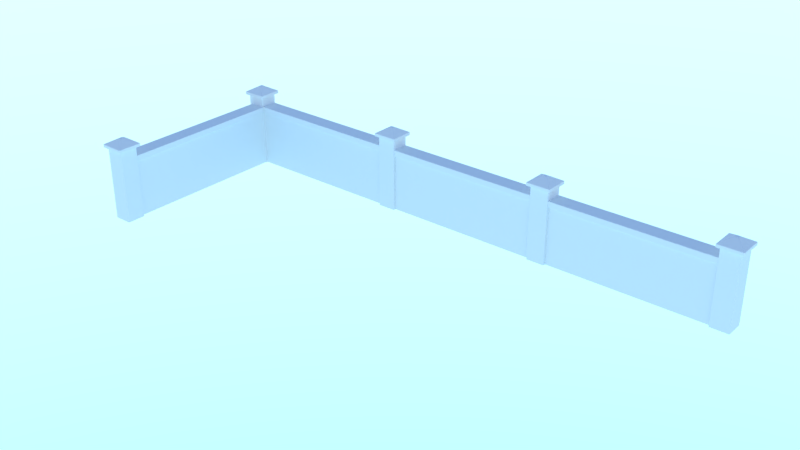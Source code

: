 # Source: wall.blend  (saved by Blender 2.78.0; exported with 4.5.12 LTS)
import bpy
from mathutils import Matrix  # noqa: F401  (used for matrix-valued properties, if any)

bpy.ops.wm.read_factory_settings(use_empty=True)
scene = bpy.context.scene
scene.name = 'Scene'

# ---- collections
col_collection_1 = bpy.data.collections.new('Collection 1'); scene.collection.children.link(col_collection_1)

# ---- materials (node trees are filled in below, after node groups)
mat_wall = bpy.data.materials.new('wall')
mat_wall.alpha_threshold = 0.0
mat_wall.use_transparent_shadow = False
mat_wall.roughness = 0.5
mat_wall.specular_intensity = 0.2171
mat_wall.line_color = (0.0, 0.0, 0.0, 1.0)

# ---- material node trees

# ---- world
world_world = bpy.data.worlds.new('World'); scene.world = world_world
world_world.use_nodes = True; world_world.node_tree.nodes.clear()
_N = world_world.node_tree.nodes; _L = world_world.node_tree.links
n0 = _N.new('ShaderNodeOutputWorld'); n0.name = 'World Output'; n0.location = (300, 300)
n1 = _N.new('ShaderNodeBackground'); n1.name = 'Background'; n1.location = (10, 300)
n1.inputs[1].default_value = 6.2
n2 = _N.new('ShaderNodeTexSky'); n2.name = 'Sky Texture'; n2.location = (-190, 300)
n2.sky_type = 'HOSEK_WILKIE'
n2.sun_elevation = 1.571
_L.new(n1.outputs[0], n0.inputs[0])
_L.new(n2.outputs[0], n1.inputs[0])
n0.is_active_output = True
world_world.color = (0.05088, 0.05088, 0.05088)
world_world.use_sun_shadow = False
world_world.sun_shadow_jitter_overblur = 0.0
world_world.cycles.sampling_method = 'MANUAL'

# ---- meshes
me_cube_002 = bpy.data.meshes.new('Cube.002')
me_cube_002.from_pydata([(-10.23, -4.939, -0.002475), (-9.715, -4.939, -0.002475), (-9.715, -5.459, -0.002475), (-10.23, -5.459, -0.002475), (-10.23, -4.939, 2.081), (-9.715, -4.939, 2.081), (-9.715, -5.459, 2.081), (-10.23, -5.459, 2.081), (-10.32, -4.857, 2.081), (-9.633, -4.857, 2.081), (-10.32, -5.541, 2.081), (-9.633, -5.541, 2.081), (-10.32, -4.857, 2.166), (-9.633, -4.857, 2.166), (-10.32, -5.541, 2.166), (-9.633, -5.541, 2.166), (-10.02, -5.152, 2.332), (-9.927, -5.152, 2.332), (-10.02, -5.247, 2.332), (-9.927, -5.247, 2.332), (-10.17, -5.061, 0.004425), (-9.782, -5.061, 0.004425), (-10.17, -5.061, 1.677), (-9.782, -5.061, 1.677), (-10.17, -0.2079, 0.004425), (-9.782, -0.2079, 0.004425), (-10.17, -0.2079, 1.677), (-9.782, -0.2079, 1.677), (-10.21, -5.061, 1.63), (-9.739, -5.061, 1.63), (-10.21, -0.2079, 1.63), (-9.739, -0.2079, 1.63), (-10.21, -5.061, 1.797), (-9.739, -5.061, 1.797), (-10.21, -0.2079, 1.797), (-9.739, -0.2079, 1.797), (-9.975, -5.061, 1.63), (-9.975, -0.2079, 1.63), (-9.771, 0.26, -0.002475), (-9.771, -0.26, -0.002475), (-10.29, -0.26, -0.002475), (-10.29, 0.26, -0.002475), (-9.771, 0.26, 2.081), (-9.771, -0.26, 2.081), (-10.29, -0.26, 2.081), (-10.29, 0.26, 2.081), (-9.69, 0.3417, 2.081), (-9.69, -0.3417, 2.081), (-10.37, 0.3417, 2.081), (-10.37, -0.3417, 2.081), (-9.69, 0.3417, 2.166), (-9.69, -0.3417, 2.166), (-10.37, 0.3417, 2.166), (-10.37, -0.3417, 2.166), (-9.984, 0.04747, 2.332), (-9.984, -0.04747, 2.332), (-10.08, 0.04747, 2.332), (-10.08, -0.04747, 2.332), (-9.893, 0.1925, 0.004425), (-9.893, -0.1925, 0.004425), (-9.893, 0.1925, 1.677), (-9.893, -0.1925, 1.677), (-5.04, 0.1925, 0.004425), (-5.04, -0.1925, 0.004425), (-5.04, 0.1925, 1.677), (-5.04, -0.1925, 1.677), (-9.893, 0.2363, 1.63), (-9.893, -0.2363, 1.63), (-5.04, 0.2363, 1.63), (-5.04, -0.2363, 1.63), (-9.893, 0.2363, 1.797), (-9.893, -0.2363, 1.797), (-5.04, 0.2363, 1.797), (-5.04, -0.2363, 1.797), (-9.893, -7.451e-08, 1.63), (-5.04, -8.345e-07, 1.63), (0.26, 0.26, -0.002475), (0.26, -0.26, -0.002475), (-0.26, -0.26, -0.002475), (-0.26, 0.26, -0.002475), (0.26, 0.26, 2.081), (0.26, -0.26, 2.081), (-0.26, -0.26, 2.081), (-0.26, 0.26, 2.081), (0.3417, 0.3417, 2.081), (0.3417, -0.3417, 2.081), (-0.3417, 0.3417, 2.081), (-0.3417, -0.3417, 2.081), (0.3417, 0.3417, 2.166), (0.3417, -0.3417, 2.166), (-0.3417, 0.3417, 2.166), (-0.3417, -0.3417, 2.166), (0.04747, 0.04747, 2.332), (0.04747, -0.04747, 2.332), (-0.04747, 0.04747, 2.332), (-0.04747, -0.04747, 2.332), (0.1379, 0.1925, 0.004425), (0.1379, -0.1925, 0.004425), (0.1379, 0.1925, 1.677), (0.1379, -0.1925, 1.677), (4.991, 0.1925, 0.004425), (4.991, -0.1925, 0.004425), (4.991, 0.1925, 1.677), (4.991, -0.1925, 1.677), (0.1379, 0.2363, 1.63), (0.1379, -0.2363, 1.63), (4.991, 0.2363, 1.63), (4.991, -0.2363, 1.63), (0.1379, 0.2363, 1.797), (0.1379, -0.2363, 1.797), (4.991, 0.2363, 1.797), (4.991, -0.2363, 1.797), (0.1379, -7.451e-08, 1.63), (4.991, -8.345e-07, 1.63), (-4.681, 0.26, -0.002475), (-4.681, -0.26, -0.002475), (-5.201, -0.26, -0.002475), (-5.201, 0.26, -0.002475), (-4.681, 0.26, 2.081), (-4.681, -0.26, 2.081), (-5.201, -0.26, 2.081), (-5.201, 0.26, 2.081), (-4.599, 0.3417, 2.081), (-4.599, -0.3417, 2.081), (-5.283, 0.3417, 2.081), (-5.283, -0.3417, 2.081), (-4.599, 0.3417, 2.166), (-4.599, -0.3417, 2.166), (-5.283, 0.3417, 2.166), (-5.283, -0.3417, 2.166), (-4.894, 0.04747, 2.332), (-4.894, -0.04747, 2.332), (-4.988, 0.04747, 2.332), (-4.988, -0.04747, 2.332), (-4.803, 0.1925, 0.004425), (-4.803, -0.1925, 0.004425), (-4.803, 0.1925, 1.677), (-4.803, -0.1925, 1.677), (0.0501, 0.1925, 0.004425), (0.0501, -0.1925, 0.004425), (0.0501, 0.1925, 1.677), (0.0501, -0.1925, 1.677), (-4.803, 0.2363, 1.63), (-4.803, -0.2363, 1.63), (0.0501, 0.2363, 1.63), (0.0501, -0.2363, 1.63), (-4.803, 0.2363, 1.797), (-4.803, -0.2363, 1.797), (0.0501, 0.2363, 1.797), (0.0501, -0.2363, 1.797), (-4.803, -7.451e-08, 1.63), (0.0501, -8.345e-07, 1.63), (5.285, 0.26, -0.002475), (5.285, -0.26, -0.002475), (4.765, -0.26, -0.002475), (4.765, 0.26, -0.002475), (5.285, 0.26, 2.081), (5.285, -0.26, 2.081), (4.765, -0.26, 2.081), (4.765, 0.26, 2.081), (5.367, 0.3417, 2.081), (5.367, -0.3417, 2.081), (4.683, 0.3417, 2.081), (4.683, -0.3417, 2.081), (5.367, 0.3417, 2.166), (5.367, -0.3417, 2.166), (4.683, 0.3417, 2.166), (4.683, -0.3417, 2.166), (5.073, 0.04747, 2.332), (5.073, -0.04747, 2.332), (4.978, 0.04747, 2.332), (4.978, -0.04747, 2.332)], [], [(32, 33, 35, 34), (5, 4, 8, 9), (0, 4, 5, 1), (1, 5, 6, 2), (2, 6, 7, 3), (4, 0, 3, 7), (10, 11, 15, 14), (7, 6, 11, 10), (4, 7, 10, 8), (6, 5, 9, 11), (15, 13, 17, 19), (8, 10, 14, 12), (11, 9, 13, 15), (9, 8, 12, 13), (16, 18, 19, 17), (13, 12, 16, 17), (14, 15, 19, 18), (12, 14, 18, 16), (30, 28, 32, 34), (20, 22, 26, 24), (23, 21, 25, 27), (36, 37, 31, 29), (29, 31, 35, 33), (28, 30, 37, 36), (70, 71, 73, 72), (43, 42, 46, 47), (38, 42, 43, 39), (39, 43, 44, 40), (40, 44, 45, 41), (42, 38, 41, 45), (48, 49, 53, 52), (45, 44, 49, 48), (42, 45, 48, 46), (44, 43, 47, 49), (53, 51, 55, 57), (46, 48, 52, 50), (49, 47, 51, 53), (47, 46, 50, 51), (54, 56, 57, 55), (51, 50, 54, 55), (52, 53, 57, 56), (50, 52, 56, 54), (68, 66, 70, 72), (58, 60, 64, 62), (61, 59, 63, 65), (74, 75, 69, 67), (67, 69, 73, 71), (66, 68, 75, 74), (108, 109, 111, 110), (81, 80, 84, 85), (76, 80, 81, 77), (77, 81, 82, 78), (78, 82, 83, 79), (80, 76, 79, 83), (86, 87, 91, 90), (83, 82, 87, 86), (80, 83, 86, 84), (82, 81, 85, 87), (91, 89, 93, 95), (84, 86, 90, 88), (87, 85, 89, 91), (85, 84, 88, 89), (92, 94, 95, 93), (89, 88, 92, 93), (90, 91, 95, 94), (88, 90, 94, 92), (106, 104, 108, 110), (96, 98, 102, 100), (99, 97, 101, 103), (112, 113, 107, 105), (105, 107, 111, 109), (104, 106, 113, 112), (146, 147, 149, 148), (119, 118, 122, 123), (114, 118, 119, 115), (115, 119, 120, 116), (116, 120, 121, 117), (118, 114, 117, 121), (124, 125, 129, 128), (121, 120, 125, 124), (118, 121, 124, 122), (120, 119, 123, 125), (129, 127, 131, 133), (122, 124, 128, 126), (125, 123, 127, 129), (123, 122, 126, 127), (130, 132, 133, 131), (127, 126, 130, 131), (128, 129, 133, 132), (126, 128, 132, 130), (144, 142, 146, 148), (134, 136, 140, 138), (137, 135, 139, 141), (150, 151, 145, 143), (143, 145, 149, 147), (142, 144, 151, 150), (157, 156, 160, 161), (152, 156, 157, 153), (153, 157, 158, 154), (154, 158, 159, 155), (156, 152, 155, 159), (162, 163, 167, 166), (159, 158, 163, 162), (156, 159, 162, 160), (158, 157, 161, 163), (167, 165, 169, 171), (160, 162, 166, 164), (163, 161, 165, 167), (161, 160, 164, 165), (168, 170, 171, 169), (165, 164, 168, 169), (166, 167, 171, 170), (164, 166, 170, 168)])
_uv = me_cube_002.uv_layers.new(name='UVMap')
_uv.uv.foreach_set('vector', [0.1504, 0.6432, 0.08974, 0.6432, 0.08974, 0.02058, 0.1504, 0.02058, 0.9336, 0.6195, 0.9336, 0.7614, 0.9113, 0.7837, 0.9113, 0.5972, 0.3878, 0.03228, 0.3878, 0.596, 0.247, 0.596, 0.247, 0.03228, 0.8099, 0.03228, 0.8099, 0.596, 0.6692, 0.596, 0.6692, 0.03228, 0.6692, 0.03228, 0.6692, 0.596, 0.5285, 0.596, 0.5285, 0.03228, 0.3878, 0.596, 0.3878, 0.03228, 0.5285, 0.03228, 0.5285, 0.596, 0.9105, 0.5969, 0.9105, 0.7834, 0.8873, 0.7834, 0.8873, 0.5969, 0.9328, 0.6192, 0.9328, 0.7611, 0.9105, 0.7834, 0.9105, 0.5969, 0.9328, 0.8058, 0.9328, 0.9476, 0.9105, 0.9699, 0.9105, 0.7835, 0.9336, 0.8061, 0.9336, 0.948, 0.9113, 0.9703, 0.9113, 0.7838, 0.8881, 0.7838, 0.8881, 0.9703, 0.7959, 0.89, 0.7959, 0.8641, 0.9105, 0.7835, 0.9105, 0.9699, 0.8873, 0.9699, 0.8873, 0.7835, 0.9113, 0.7838, 0.9113, 0.9703, 0.8881, 0.9703, 0.8881, 0.7838, 0.9113, 0.5972, 0.9113, 0.7837, 0.8881, 0.7837, 0.8881, 0.5972, 0.9588, 0.944, 0.9588, 0.9699, 0.9329, 0.9699, 0.9329, 0.944, 0.8881, 0.5972, 0.8881, 0.7837, 0.7959, 0.7034, 0.7959, 0.6775, 0.8873, 0.5969, 0.8873, 0.7834, 0.7951, 0.7031, 0.7951, 0.6772, 0.8873, 0.7835, 0.8873, 0.9699, 0.7951, 0.8897, 0.7951, 0.8638, 0.1718, 0.02058, 0.1718, 0.6432, 0.1504, 0.6432, 0.1504, 0.02058, 0.7522, 0.7, 0.7522, 0.9456, 0.03936, 0.9456, 0.03936, 0.7, 0.03936, 0.9456, 0.03936, 0.7, 0.7522, 0.7, 0.7522, 0.9456, 0.03804, 0.6432, 0.03804, 0.02058, 0.06836, 0.02058, 0.06836, 0.6432, 0.06836, 0.6432, 0.06836, 0.02058, 0.08974, 0.02058, 0.08974, 0.6432, 0.1718, 0.6432, 0.1718, 0.02058, 0.2021, 0.02058, 0.2021, 0.6432, 0.1504, 0.6432, 0.08974, 0.6432, 0.08974, 0.02058, 0.1504, 0.02058, 0.9336, 0.6195, 0.9336, 0.7614, 0.9113, 0.7837, 0.9113, 0.5972, 0.3878, 0.03228, 0.3878, 0.596, 0.247, 0.596, 0.247, 0.03228, 0.8099, 0.03228, 0.8099, 0.596, 0.6692, 0.596, 0.6692, 0.03228, 0.6692, 0.03228, 0.6692, 0.596, 0.5285, 0.596, 0.5285, 0.03228, 0.3878, 0.596, 0.3878, 0.03228, 0.5285, 0.03228, 0.5285, 0.596, 0.9105, 0.5969, 0.9105, 0.7834, 0.8873, 0.7834, 0.8873, 0.5969, 0.9328, 0.6192, 0.9328, 0.7611, 0.9105, 0.7834, 0.9105, 0.5969, 0.9328, 0.8058, 0.9328, 0.9476, 0.9105, 0.9699, 0.9105, 0.7835, 0.9336, 0.8061, 0.9336, 0.948, 0.9113, 0.9703, 0.9113, 0.7838, 0.8881, 0.7838, 0.8881, 0.9703, 0.7959, 0.89, 0.7959, 0.8641, 0.9105, 0.7835, 0.9105, 0.9699, 0.8873, 0.9699, 0.8873, 0.7835, 0.9113, 0.7838, 0.9113, 0.9703, 0.8881, 0.9703, 0.8881, 0.7838, 0.9113, 0.5972, 0.9113, 0.7837, 0.8881, 0.7837, 0.8881, 0.5972, 0.9588, 0.944, 0.9588, 0.9699, 0.9329, 0.9699, 0.9329, 0.944, 0.8881, 0.5972, 0.8881, 0.7837, 0.7959, 0.7034, 0.7959, 0.6775, 0.8873, 0.5969, 0.8873, 0.7834, 0.7951, 0.7031, 0.7951, 0.6772, 0.8873, 0.7835, 0.8873, 0.9699, 0.7951, 0.8897, 0.7951, 0.8638, 0.1718, 0.02058, 0.1718, 0.6432, 0.1504, 0.6432, 0.1504, 0.02058, 0.7522, 0.7, 0.7522, 0.9456, 0.03936, 0.9456, 0.03936, 0.7, 0.03936, 0.9456, 0.03936, 0.7, 0.7522, 0.7, 0.7522, 0.9456, 0.03804, 0.6432, 0.03804, 0.02058, 0.06836, 0.02058, 0.06836, 0.6432, 0.06836, 0.6432, 0.06836, 0.02058, 0.08974, 0.02058, 0.08974, 0.6432, 0.1718, 0.6432, 0.1718, 0.02058, 0.2021, 0.02058, 0.2021, 0.6432, 0.1504, 0.6432, 0.08974, 0.6432, 0.08974, 0.02058, 0.1504, 0.02058, 0.9336, 0.6195, 0.9336, 0.7614, 0.9113, 0.7837, 0.9113, 0.5972, 0.3878, 0.03228, 0.3878, 0.596, 0.247, 0.596, 0.247, 0.03228, 0.8099, 0.03228, 0.8099, 0.596, 0.6692, 0.596, 0.6692, 0.03228, 0.6692, 0.03228, 0.6692, 0.596, 0.5285, 0.596, 0.5285, 0.03228, 0.3878, 0.596, 0.3878, 0.03228, 0.5285, 0.03228, 0.5285, 0.596, 0.9105, 0.5969, 0.9105, 0.7834, 0.8873, 0.7834, 0.8873, 0.5969, 0.9328, 0.6192, 0.9328, 0.7611, 0.9105, 0.7834, 0.9105, 0.5969, 0.9328, 0.8058, 0.9328, 0.9476, 0.9105, 0.9699, 0.9105, 0.7835, 0.9336, 0.8061, 0.9336, 0.948, 0.9113, 0.9703, 0.9113, 0.7838, 0.8881, 0.7838, 0.8881, 0.9703, 0.7959, 0.89, 0.7959, 0.8641, 0.9105, 0.7835, 0.9105, 0.9699, 0.8873, 0.9699, 0.8873, 0.7835, 0.9113, 0.7838, 0.9113, 0.9703, 0.8881, 0.9703, 0.8881, 0.7838, 0.9113, 0.5972, 0.9113, 0.7837, 0.8881, 0.7837, 0.8881, 0.5972, 0.9588, 0.944, 0.9588, 0.9699, 0.9329, 0.9699, 0.9329, 0.944, 0.8881, 0.5972, 0.8881, 0.7837, 0.7959, 0.7034, 0.7959, 0.6775, 0.8873, 0.5969, 0.8873, 0.7834, 0.7951, 0.7031, 0.7951, 0.6772, 0.8873, 0.7835, 0.8873, 0.9699, 0.7951, 0.8897, 0.7951, 0.8638, 0.1718, 0.02058, 0.1718, 0.6432, 0.1504, 0.6432, 0.1504, 0.02058, 0.7522, 0.7, 0.7522, 0.9456, 0.03936, 0.9456, 0.03936, 0.7, 0.03936, 0.9456, 0.03936, 0.7, 0.7522, 0.7, 0.7522, 0.9456, 0.03804, 0.6432, 0.03804, 0.02058, 0.06836, 0.02058, 0.06836, 0.6432, 0.06836, 0.6432, 0.06836, 0.02058, 0.08974, 0.02058, 0.08974, 0.6432, 0.1718, 0.6432, 0.1718, 0.02058, 0.2021, 0.02058, 0.2021, 0.6432, 0.1504, 0.6432, 0.08974, 0.6432, 0.08974, 0.02058, 0.1504, 0.02058, 0.9336, 0.6195, 0.9336, 0.7614, 0.9113, 0.7837, 0.9113, 0.5972, 0.3878, 0.03228, 0.3878, 0.596, 0.247, 0.596, 0.247, 0.03228, 0.8099, 0.03228, 0.8099, 0.596, 0.6692, 0.596, 0.6692, 0.03228, 0.6692, 0.03228, 0.6692, 0.596, 0.5285, 0.596, 0.5285, 0.03228, 0.3878, 0.596, 0.3878, 0.03228, 0.5285, 0.03228, 0.5285, 0.596, 0.9105, 0.5969, 0.9105, 0.7834, 0.8873, 0.7834, 0.8873, 0.5969, 0.9328, 0.6192, 0.9328, 0.7611, 0.9105, 0.7834, 0.9105, 0.5969, 0.9328, 0.8058, 0.9328, 0.9476, 0.9105, 0.9699, 0.9105, 0.7835, 0.9336, 0.8061, 0.9336, 0.948, 0.9113, 0.9703, 0.9113, 0.7838, 0.8881, 0.7838, 0.8881, 0.9703, 0.7959, 0.89, 0.7959, 0.8641, 0.9105, 0.7835, 0.9105, 0.9699, 0.8873, 0.9699, 0.8873, 0.7835, 0.9113, 0.7838, 0.9113, 0.9703, 0.8881, 0.9703, 0.8881, 0.7838, 0.9113, 0.5972, 0.9113, 0.7837, 0.8881, 0.7837, 0.8881, 0.5972, 0.9588, 0.944, 0.9588, 0.9699, 0.9329, 0.9699, 0.9329, 0.944, 0.8881, 0.5972, 0.8881, 0.7837, 0.7959, 0.7034, 0.7959, 0.6775, 0.8873, 0.5969, 0.8873, 0.7834, 0.7951, 0.7031, 0.7951, 0.6772, 0.8873, 0.7835, 0.8873, 0.9699, 0.7951, 0.8897, 0.7951, 0.8638, 0.1718, 0.02058, 0.1718, 0.6432, 0.1504, 0.6432, 0.1504, 0.02058, 0.7522, 0.7, 0.7522, 0.9456, 0.03936, 0.9456, 0.03936, 0.7, 0.03936, 0.9456, 0.03936, 0.7, 0.7522, 0.7, 0.7522, 0.9456, 0.03804, 0.6432, 0.03804, 0.02058, 0.06836, 0.02058, 0.06836, 0.6432, 0.06836, 0.6432, 0.06836, 0.02058, 0.08974, 0.02058, 0.08974, 0.6432, 0.1718, 0.6432, 0.1718, 0.02058, 0.2021, 0.02058, 0.2021, 0.6432, 0.9336, 0.6195, 0.9336, 0.7614, 0.9113, 0.7837, 0.9113, 0.5972, 0.3878, 0.03228, 0.3878, 0.596, 0.247, 0.596, 0.247, 0.03228, 0.8099, 0.03228, 0.8099, 0.596, 0.6692, 0.596, 0.6692, 0.03228, 0.6692, 0.03228, 0.6692, 0.596, 0.5285, 0.596, 0.5285, 0.03228, 0.3878, 0.596, 0.3878, 0.03228, 0.5285, 0.03228, 0.5285, 0.596, 0.9105, 0.5969, 0.9105, 0.7834, 0.8873, 0.7834, 0.8873, 0.5969, 0.9328, 0.6192, 0.9328, 0.7611, 0.9105, 0.7834, 0.9105, 0.5969, 0.9328, 0.8058, 0.9328, 0.9476, 0.9105, 0.9699, 0.9105, 0.7835, 0.9336, 0.8061, 0.9336, 0.948, 0.9113, 0.9703, 0.9113, 0.7838, 0.8881, 0.7838, 0.8881, 0.9703, 0.7959, 0.89, 0.7959, 0.8641, 0.9105, 0.7835, 0.9105, 0.9699, 0.8873, 0.9699, 0.8873, 0.7835, 0.9113, 0.7838, 0.9113, 0.9703, 0.8881, 0.9703, 0.8881, 0.7838, 0.9113, 0.5972, 0.9113, 0.7837, 0.8881, 0.7837, 0.8881, 0.5972, 0.9588, 0.944, 0.9588, 0.9699, 0.9329, 0.9699, 0.9329, 0.944, 0.8881, 0.5972, 0.8881, 0.7837, 0.7959, 0.7034, 0.7959, 0.6775, 0.8873, 0.5969, 0.8873, 0.7834, 0.7951, 0.7031, 0.7951, 0.6772, 0.8873, 0.7835, 0.8873, 0.9699, 0.7951, 0.8897, 0.7951, 0.8638])
me_cube_002.materials.append(mat_wall)
me_cube_002.use_remesh_preserve_volume = False
me_cube_002.use_remesh_preserve_attributes = False
me_cube_002.use_mirror_vertex_groups = False
me_cube_002.update()

# ---- objects
ob_x = bpy.data.objects.new('забор', me_cube_002)

# ---- transforms, parenting, visibility, modifiers, constraints
ob_x.location = (12.84, 0.004328, -0.2215)
ob_x.scale = (2.598, 2.598, 2.598)
ob_x.lock_rotations_4d = False
ob_x.empty_display_type = 'ARROWS'
ob_x.lineart.crease_threshold = 0.0
_m = ob_x.modifiers.new('Bevel', 'BEVEL')
_m.width = 0.007
_m.width_pct = 0.007
_m.limit_method = 'NONE'
_m.spread = 0.0

# ---- collection membership
col_collection_1.objects.link(ob_x)

# ---- scene / render settings (as saved in the file)
scene.frame_start = 1; scene.frame_end = 250; scene.frame_set(1)
scene.render.engine = 'BLENDER_EEVEE_NEXT'
scene.render.resolution_percentage = 50
scene.render.dither_intensity = 0.0
scene.cycles.use_denoising = False
scene.cycles.samples = 128
scene.cycles.sampling_pattern = 'TABULATED_SOBOL'
scene.cycles.light_sampling_threshold = 0.0
scene.cycles.use_adaptive_sampling = False
scene.cycles.use_light_tree = False
scene.cycles.blur_glossy = 0.0
scene.cycles.sample_clamp_indirect = 0.0
scene.view_settings.view_transform = 'Standard'
bpy.context.view_layer.update()

# ---- added for rendering (the .blend has no active camera): camera
cam_auto = bpy.data.cameras.new('AutoCamera')
cam_auto.lens = 50.0
cam_auto.sensor_width = 36.0
cam_auto.clip_end = 1000.0
ob_auto_camera = bpy.data.objects.new('AutoCamera', cam_auto)
scene.collection.objects.link(ob_auto_camera)
ob_auto_camera.location = (47.1067, -55.6771, 35.4232)
ob_auto_camera.rotation_euler = (1.09748, -7.21219e-08, 0.694738)
scene.camera = ob_auto_camera
bpy.context.view_layer.update()

